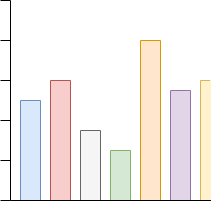

The diagram above was exported from draw.io. Its source (the exported page's mxGraphModel, read from the mxfile embedded in the PNG):
<mxGraphModel dx="652" dy="443" grid="1" gridSize="10" guides="1" tooltips="1" connect="1" arrows="1" fold="1" page="1" pageScale="1" pageWidth="827" pageHeight="1169" math="0" shadow="0">
  <root>
    <mxCell id="0" />
    <mxCell id="1" parent="0" />
    <mxCell id="feTjoJ8Rlojcq6zed_JZ-1" value="" style="endArrow=none;html=1;rounded=0;" edge="1" parent="1">
      <mxGeometry width="50" height="50" relative="1" as="geometry">
        <mxPoint x="160" y="200" as="sourcePoint" />
        <mxPoint x="160" as="targetPoint" />
      </mxGeometry>
    </mxCell>
    <mxCell id="feTjoJ8Rlojcq6zed_JZ-3" value="" style="rounded=0;whiteSpace=wrap;html=1;rotation=-90;fillColor=#dae8fc;strokeColor=#6c8ebf;" vertex="1" parent="1">
      <mxGeometry x="130" y="140" width="100" height="20" as="geometry" />
    </mxCell>
    <mxCell id="feTjoJ8Rlojcq6zed_JZ-4" value="" style="rounded=0;whiteSpace=wrap;html=1;rotation=-90;fillColor=#f8cecc;strokeColor=#b85450;" vertex="1" parent="1">
      <mxGeometry x="150" y="130" width="120" height="20" as="geometry" />
    </mxCell>
    <mxCell id="feTjoJ8Rlojcq6zed_JZ-5" value="" style="rounded=0;whiteSpace=wrap;html=1;rotation=-90;fillColor=#f5f5f5;fontColor=#333333;strokeColor=#666666;" vertex="1" parent="1">
      <mxGeometry x="205" y="155" width="70" height="20" as="geometry" />
    </mxCell>
    <mxCell id="feTjoJ8Rlojcq6zed_JZ-6" value="" style="rounded=0;whiteSpace=wrap;html=1;rotation=-90;fillColor=#d5e8d4;strokeColor=#82b366;" vertex="1" parent="1">
      <mxGeometry x="245" y="165" width="50" height="20" as="geometry" />
    </mxCell>
    <mxCell id="feTjoJ8Rlojcq6zed_JZ-7" value="" style="rounded=0;whiteSpace=wrap;html=1;rotation=-90;fillColor=#ffe6cc;strokeColor=#d79b00;" vertex="1" parent="1">
      <mxGeometry x="220" y="110" width="160" height="20" as="geometry" />
    </mxCell>
    <mxCell id="feTjoJ8Rlojcq6zed_JZ-8" value="" style="rounded=0;whiteSpace=wrap;html=1;rotation=-90;fillColor=#e1d5e7;strokeColor=#9673a6;" vertex="1" parent="1">
      <mxGeometry x="275" y="135" width="110" height="20" as="geometry" />
    </mxCell>
    <mxCell id="feTjoJ8Rlojcq6zed_JZ-9" value="" style="rounded=0;whiteSpace=wrap;html=1;rotation=-90;fillColor=#FFF2CC;strokeColor=#d6b656;perimeterSpacing=0;" vertex="1" parent="1">
      <mxGeometry x="295" y="135" width="120" height="10" as="geometry" />
    </mxCell>
    <mxCell id="feTjoJ8Rlojcq6zed_JZ-10" value="" style="endArrow=none;html=1;rounded=0;strokeWidth=1;exitX=0;exitY=1;exitDx=0;exitDy=0;strokeColor=#FFF2CC;startSize=1;sketch=0;entryX=1.004;entryY=1;entryDx=0;entryDy=0;entryPerimeter=0;startFill=1;deletable=1;" edge="1" parent="1" target="feTjoJ8Rlojcq6zed_JZ-9">
      <mxGeometry width="50" height="50" relative="1" as="geometry">
        <mxPoint x="360" y="199.99999999999994" as="sourcePoint" />
        <mxPoint x="360" y="80" as="targetPoint" />
      </mxGeometry>
    </mxCell>
    <mxCell id="feTjoJ8Rlojcq6zed_JZ-2" value="" style="endArrow=none;html=1;rounded=0;strokeWidth=1;entryX=0;entryY=1.045;entryDx=0;entryDy=0;entryPerimeter=0;" edge="1" parent="1" target="feTjoJ8Rlojcq6zed_JZ-9">
      <mxGeometry width="50" height="50" relative="1" as="geometry">
        <mxPoint x="160" y="200" as="sourcePoint" />
        <mxPoint x="360" y="200" as="targetPoint" />
      </mxGeometry>
    </mxCell>
    <mxCell id="feTjoJ8Rlojcq6zed_JZ-11" value="" style="endArrow=none;html=1;rounded=0;sketch=0;strokeColor=#000000;strokeWidth=1;startSize=1;" edge="1" parent="1">
      <mxGeometry width="50" height="50" relative="1" as="geometry">
        <mxPoint x="160" y="160" as="sourcePoint" />
        <mxPoint x="150" y="160" as="targetPoint" />
      </mxGeometry>
    </mxCell>
    <mxCell id="feTjoJ8Rlojcq6zed_JZ-12" value="" style="endArrow=none;html=1;rounded=0;sketch=0;strokeColor=#000000;strokeWidth=1;startSize=1;" edge="1" parent="1">
      <mxGeometry width="50" height="50" relative="1" as="geometry">
        <mxPoint x="160" y="200" as="sourcePoint" />
        <mxPoint x="150" y="200" as="targetPoint" />
      </mxGeometry>
    </mxCell>
    <mxCell id="feTjoJ8Rlojcq6zed_JZ-13" value="" style="endArrow=none;html=1;rounded=0;sketch=0;strokeColor=#000000;strokeWidth=1;startSize=1;" edge="1" parent="1">
      <mxGeometry width="50" height="50" relative="1" as="geometry">
        <mxPoint x="160" y="120" as="sourcePoint" />
        <mxPoint x="150" y="120" as="targetPoint" />
      </mxGeometry>
    </mxCell>
    <mxCell id="feTjoJ8Rlojcq6zed_JZ-14" value="" style="endArrow=none;html=1;rounded=0;sketch=0;strokeColor=#000000;strokeWidth=1;startSize=1;" edge="1" parent="1">
      <mxGeometry width="50" height="50" relative="1" as="geometry">
        <mxPoint x="160" y="80" as="sourcePoint" />
        <mxPoint x="150" y="80" as="targetPoint" />
      </mxGeometry>
    </mxCell>
    <mxCell id="feTjoJ8Rlojcq6zed_JZ-15" value="" style="endArrow=none;html=1;rounded=0;sketch=0;strokeColor=#000000;strokeWidth=1;startSize=1;" edge="1" parent="1">
      <mxGeometry width="50" height="50" relative="1" as="geometry">
        <mxPoint x="160" y="40" as="sourcePoint" />
        <mxPoint x="150" y="40" as="targetPoint" />
      </mxGeometry>
    </mxCell>
    <mxCell id="feTjoJ8Rlojcq6zed_JZ-16" value="" style="endArrow=none;html=1;rounded=0;sketch=0;strokeColor=#000000;strokeWidth=1;startSize=1;" edge="1" parent="1">
      <mxGeometry width="50" height="50" relative="1" as="geometry">
        <mxPoint x="160" as="sourcePoint" />
        <mxPoint x="150" as="targetPoint" />
      </mxGeometry>
    </mxCell>
  </root>
</mxGraphModel>